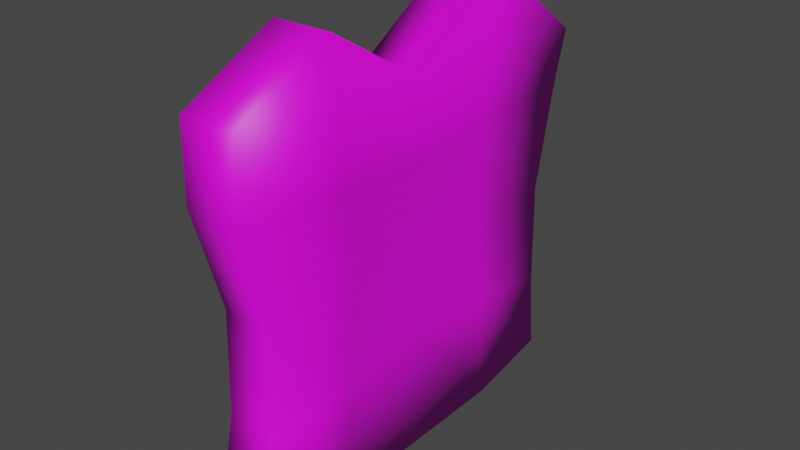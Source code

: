# Source: toast.blend  (saved by Blender 2.81.16; exported with 4.5.12 LTS)
import bpy
from mathutils import Matrix  # noqa: F401  (used for matrix-valued properties, if any)

bpy.ops.wm.read_factory_settings(use_empty=True)
scene = bpy.context.scene
scene.name = 'Scene'

# ---- collections
col_collection = bpy.data.collections.new('Collection'); scene.collection.children.link(col_collection)

# ---- images (referenced by path relative to the original .blend; pixels are not part of the script)
import os
ASSET_DIR = os.environ.get("B2B_ASSET_DIR", "")  # directory of the original .blend (textures are referenced by path, not embedded)
HERE = os.path.dirname(os.path.abspath(__file__))  # packed textures are extracted next to this script under _unpacked/

def load_image(name, relpath, width, height, colorspace="sRGB"):
    """Load a texture the original file referenced (path relative to the .blend, or extracted next to this script)."""
    p = next((c for c in (os.path.join(HERE, relpath), os.path.join(ASSET_DIR, relpath)) if relpath and os.path.exists(c)), "")
    if p:
        img = bpy.data.images.load(p, check_existing=True)
        img.name = name
    else:  # same state as the original file: an image datablock whose file is absent (Cycles renders it pink)
        img = bpy.data.images.new(name, width, height)
        img.source = "FILE"
        img.filepath = "//" + (relpath or name)
    img.colorspace_settings.name = colorspace
    return img
img_untitled = load_image('Untitled', 'toast.png', 1024, 1024, 'sRGB')

# ---- materials (node trees are filled in below, after node groups)
mat_material_001 = bpy.data.materials.new('Material.001')
mat_material_001.use_transparent_shadow = False

# ---- material node trees
mat_material_001.use_nodes = True; mat_material_001.node_tree.nodes.clear()
_N = mat_material_001.node_tree.nodes; _L = mat_material_001.node_tree.links
n0 = _N.new('ShaderNodeOutputMaterial'); n0.name = 'Material Output'; n0.location = (300, 300)
n1 = _N.new('ShaderNodeBsdfPrincipled'); n1.name = 'Principled BSDF'; n1.location = (10, 300)
n1.distribution = 'GGX'
n1.subsurface_method = 'BURLEY'
n1.inputs[3].default_value = 1.45
n1.inputs[27].default_value = (0.0, 0.0, 0.0, 1.0)
n1.inputs[28].default_value = 1.0
n2 = _N.new('ShaderNodeTexImage'); n2.name = 'Image Texture'; n2.location = (-280, 280)
n2.image = img_untitled
_L.new(n1.outputs[0], n0.inputs[0])
_L.new(n2.outputs[0], n1.inputs[0])
n0.is_active_output = True

# ---- world
world_world = bpy.data.worlds.new('World'); scene.world = world_world
world_world.use_nodes = True; world_world.node_tree.nodes.clear()
_N = world_world.node_tree.nodes; _L = world_world.node_tree.links
n0 = _N.new('ShaderNodeOutputWorld'); n0.name = 'World Output'; n0.location = (300, 300)
n1 = _N.new('ShaderNodeBackground'); n1.name = 'Background'; n1.location = (10, 300)
n1.inputs[0].default_value = (0.05088, 0.05088, 0.05088, 1.0)
_L.new(n1.outputs[0], n0.inputs[0])
n0.is_active_output = True
world_world.color = (0.05088, 0.05088, 0.05088)
world_world.use_sun_shadow = False
world_world.sun_shadow_jitter_overblur = 0.0

# ---- meshes
me_plane = bpy.data.meshes.new('Plane')
me_plane.from_pydata([(-0.8622, -0.9934, -1.041e-08), (0.9081, -0.9606, 6.937e-09), (-0.744, 1.072, -1.932e-08), (0.9147, 0.9409, 6.441e-09), (-0.8028, -0.01906, 0.004673), (-0.006447, -0.8598, 0.002587), (1.0, 0.0, 0.0), (0.01298, 0.8914, 0.001641), (4.569e-09, 0.0, 0.06052), (-1.105, -0.5197, 7.928e-09), (0.4934, -0.8753, 4.955e-10), (1.0, 0.5, 0.0), (-0.5, 1.0, 0.0), (-1.144, 0.5328, 1.09e-08), (-0.5, -1.0, 0.0), (1.0, -0.5, 0.0), (0.5131, 0.9016, -9.91e-10), (2.285e-09, 0.3963, 0.03026), (2.285e-09, -0.3963, 0.03026), (-0.3963, 0.0, 0.03026), (0.3963, 0.0, 0.03026), (0.4571, -0.4571, 0.01253), (-0.4571, -0.4571, 0.01253), (-0.4571, 0.4571, 0.01253), (0.4571, 0.4571, 0.01253), (-0.8622, -0.9934, 0.2919), (0.9081, -0.9606, 0.2919), (-0.744, 1.072, 0.2919), (0.9147, 0.9409, 0.2919), (-0.8028, -0.01906, 0.2872), (-0.006447, -0.8598, 0.2893), (1.0, 0.0, 0.2919), (0.01298, 0.8914, 0.2902), (1.747e-08, 0.0, 0.2314), (-1.105, -0.5197, 0.2919), (0.4934, -0.8753, 0.2919), (1.0, 0.5, 0.2919), (-0.5, 1.0, 0.2919), (-1.144, 0.5328, 0.2919), (-0.5, -1.0, 0.2919), (1.0, -0.5, 0.2919), (0.5131, 0.9016, 0.2919), (1.975e-08, 0.3963, 0.2616), (1.975e-08, -0.3963, 0.2616), (-0.3963, 0.0, 0.2616), (0.3963, 0.0, 0.2616), (0.4571, -0.4571, 0.2794), (-0.4571, -0.4571, 0.2794), (-0.4571, 0.4571, 0.2794), (0.4571, 0.4571, 0.2794)], [], [(24, 16, 3, 11), (23, 12, 7, 17), (22, 19, 8, 18), (21, 20, 6, 15), (18, 8, 20, 21), (5, 18, 21, 10), (10, 21, 15, 1), (9, 4, 19, 22), (0, 9, 22, 14), (14, 22, 18, 5), (13, 2, 12, 23), (4, 13, 23, 19), (19, 23, 17, 8), (17, 7, 16, 24), (8, 17, 24, 20), (20, 24, 11, 6), (49, 36, 28, 41), (48, 42, 32, 37), (47, 43, 33, 44), (46, 40, 31, 45), (43, 46, 45, 33), (30, 35, 46, 43), (35, 26, 40, 46), (34, 47, 44, 29), (25, 39, 47, 34), (39, 30, 43, 47), (38, 48, 37, 27), (29, 44, 48, 38), (44, 33, 42, 48), (42, 49, 41, 32), (33, 45, 49, 42), (45, 31, 36, 49), (14, 5, 30, 39), (5, 10, 35, 30), (15, 6, 31, 40), (6, 11, 36, 31), (16, 7, 32, 41), (9, 0, 25, 34), (7, 12, 37, 32), (10, 1, 26, 35), (2, 13, 38, 27), (11, 3, 28, 36), (0, 14, 39, 25), (12, 2, 27, 37), (1, 15, 40, 26), (13, 4, 29, 38), (3, 16, 41, 28), (4, 9, 34, 29)])
me_plane.polygons.foreach_set('use_smooth', [True] * 48)
_uv = me_plane.uv_layers.new(name='UVMap')
_uv.uv.foreach_set('vector', [0.6293, 0.1538, 0.6426, 0.04866, 0.7376, 0.03935, 0.7578, 0.1437, 0.4131, 0.1538, 0.4029, 0.02537, 0.5243, 0.05106, 0.5212, 0.1683, 0.4131, 0.3701, 0.4276, 0.262, 0.5212, 0.262, 0.5212, 0.3556, 0.6293, 0.3701, 0.6149, 0.262, 0.7578, 0.262, 0.7578, 0.3802, 0.5212, 0.3556, 0.5212, 0.262, 0.6149, 0.262, 0.6293, 0.3701, 0.5197, 0.4654, 0.5212, 0.3556, 0.6293, 0.3701, 0.6379, 0.469, 0.6379, 0.469, 0.6293, 0.3701, 0.7578, 0.3802, 0.7361, 0.4892, 0.2598, 0.3849, 0.3313, 0.2665, 0.4276, 0.262, 0.4131, 0.3701, 0.3172, 0.497, 0.2598, 0.3849, 0.4131, 0.3701, 0.4029, 0.4985, 0.4029, 0.4985, 0.4131, 0.3701, 0.5212, 0.3556, 0.5197, 0.4654, 0.2505, 0.1359, 0.3452, 0.008299, 0.4029, 0.02537, 0.4131, 0.1538, 0.3313, 0.2665, 0.2505, 0.1359, 0.4131, 0.1538, 0.4276, 0.262, 0.4276, 0.262, 0.4131, 0.1538, 0.5212, 0.1683, 0.5212, 0.262, 0.5212, 0.1683, 0.5243, 0.05106, 0.6426, 0.04866, 0.6293, 0.1538, 0.5212, 0.262, 0.5212, 0.1683, 0.6293, 0.1538, 0.6149, 0.262, 0.6149, 0.262, 0.6293, 0.1538, 0.7578, 0.1437, 0.7578, 0.262, 0.4314, 0.837, 0.5631, 0.8474, 0.5424, 0.9544, 0.445, 0.9449, 0.2096, 0.837, 0.3205, 0.8222, 0.3236, 0.9424, 0.1991, 0.9688, 0.2096, 0.6152, 0.3205, 0.6301, 0.3205, 0.7261, 0.2244, 0.7261, 0.4314, 0.6152, 0.5631, 0.6048, 0.5631, 0.7261, 0.4165, 0.7261, 0.3205, 0.6301, 0.4314, 0.6152, 0.4165, 0.7261, 0.3205, 0.7261, 0.3189, 0.5175, 0.4402, 0.5137, 0.4314, 0.6152, 0.3205, 0.6301, 0.4402, 0.5137, 0.5408, 0.493, 0.5631, 0.6048, 0.4314, 0.6152, 0.05234, 0.6, 0.2096, 0.6152, 0.2244, 0.7261, 0.1257, 0.7215, 0.1113, 0.4851, 0.1991, 0.4835, 0.2096, 0.6152, 0.05234, 0.6, 0.1991, 0.4835, 0.3189, 0.5175, 0.3205, 0.6301, 0.2096, 0.6152, 0.04279, 0.8554, 0.2096, 0.837, 0.1991, 0.9688, 0.1399, 0.9863, 0.1257, 0.7215, 0.2244, 0.7261, 0.2096, 0.837, 0.04279, 0.8554, 0.2244, 0.7261, 0.3205, 0.7261, 0.3205, 0.8222, 0.2096, 0.837, 0.3205, 0.8222, 0.4314, 0.837, 0.445, 0.9449, 0.3236, 0.9424, 0.3205, 0.7261, 0.4165, 0.7261, 0.4314, 0.837, 0.3205, 0.8222, 0.4165, 0.7261, 0.5631, 0.7261, 0.5631, 0.8474, 0.4314, 0.837, 0.9263, 0.307, 0.9266, 0.2416, 0.9632, 0.2416, 0.9635, 0.307, 0.9266, 0.2416, 0.9263, 0.1778, 0.9635, 0.1778, 0.9632, 0.2416, 0.9263, 0.06386, 0.9263, 7.311e-05, 0.9635, 7.311e-05, 0.9635, 0.06386, 0.9263, 0.9999, 0.9263, 0.9361, 0.9635, 0.9361, 0.9635, 0.9999, 0.9263, 0.8274, 0.9265, 0.7636, 0.9633, 0.7636, 0.9635, 0.8274, 0.9263, 0.4211, 0.9263, 0.3532, 0.9635, 0.3532, 0.9635, 0.4211, 0.9265, 0.7636, 0.9263, 0.6967, 0.9635, 0.6967, 0.9633, 0.7636, 0.9263, 0.1778, 0.9263, 0.1238, 0.9635, 0.1238, 0.9635, 0.1778, 0.9263, 0.6642, 0.9263, 0.5785, 0.9635, 0.5785, 0.9635, 0.6642, 0.9263, 0.9361, 0.9263, 0.8789, 0.9635, 0.8789, 0.9635, 0.9361, 0.9263, 0.3532, 0.9263, 0.307, 0.9635, 0.307, 0.9635, 0.3532, 0.9263, 0.6967, 0.9263, 0.6642, 0.9635, 0.6642, 0.9635, 0.6967, 0.9263, 0.1238, 0.9263, 0.06386, 0.9635, 0.06386, 0.9635, 0.1238, 0.9263, 0.5785, 0.9269, 0.4957, 0.9629, 0.4957, 0.9635, 0.5785, 0.9263, 0.8789, 0.9263, 0.8274, 0.9635, 0.8274, 0.9635, 0.8789, 0.9269, 0.4957, 0.9263, 0.4211, 0.9635, 0.4211, 0.9629, 0.4957])
me_plane.materials.append(mat_material_001)
me_plane.use_remesh_fix_poles = True
me_plane.use_remesh_preserve_attributes = False
me_plane.use_mirror_vertex_groups = False
me_plane.update()

# ---- objects
ob_french_toast = bpy.data.objects.new('french toast', me_plane)

# ---- transforms, parenting, visibility, modifiers, constraints
ob_french_toast.location = (0.0, 0.0, 0.0)
ob_french_toast.rotation_euler = (-0.0, 1.571, 0.0)
ob_french_toast.lineart.crease_threshold = 0.0

# ---- collection membership
col_collection.objects.link(ob_french_toast)

# ---- scene / render settings (as saved in the file)
scene.frame_start = 1; scene.frame_end = 250; scene.frame_set(0)
scene.render.engine = 'BLENDER_EEVEE_NEXT'
scene.cycles.use_denoising = False
scene.cycles.samples = 128
scene.cycles.sampling_pattern = 'TABULATED_SOBOL'
scene.cycles.use_adaptive_sampling = False
scene.cycles.use_light_tree = False
scene.view_settings.view_transform = 'Filmic'
bpy.context.view_layer.update()

# ---- added for rendering (the .blend has no active camera and no usable light): camera, sun
cam_auto = bpy.data.cameras.new('AutoCamera')
cam_auto.lens = 50.0
cam_auto.sensor_width = 36.0
cam_auto.clip_end = 1000.0
ob_auto_camera = bpy.data.objects.new('AutoCamera', cam_auto)
scene.collection.objects.link(ob_auto_camera)
ob_auto_camera.location = (2.91816, -3.29056, 2.28996)
ob_auto_camera.rotation_euler = (1.09748, -7.21219e-08, 0.694738)
scene.camera = ob_auto_camera
light_auto_sun = bpy.data.lights.new('AutoSun', 'SUN')
light_auto_sun.energy = 3.0
light_auto_sun.angle = 0.0523599
ob_auto_sun = bpy.data.objects.new('AutoSun', light_auto_sun)
scene.collection.objects.link(ob_auto_sun)
ob_auto_sun.rotation_euler = (0.872665, 0.174533, 0.523599)
bpy.context.view_layer.update()
